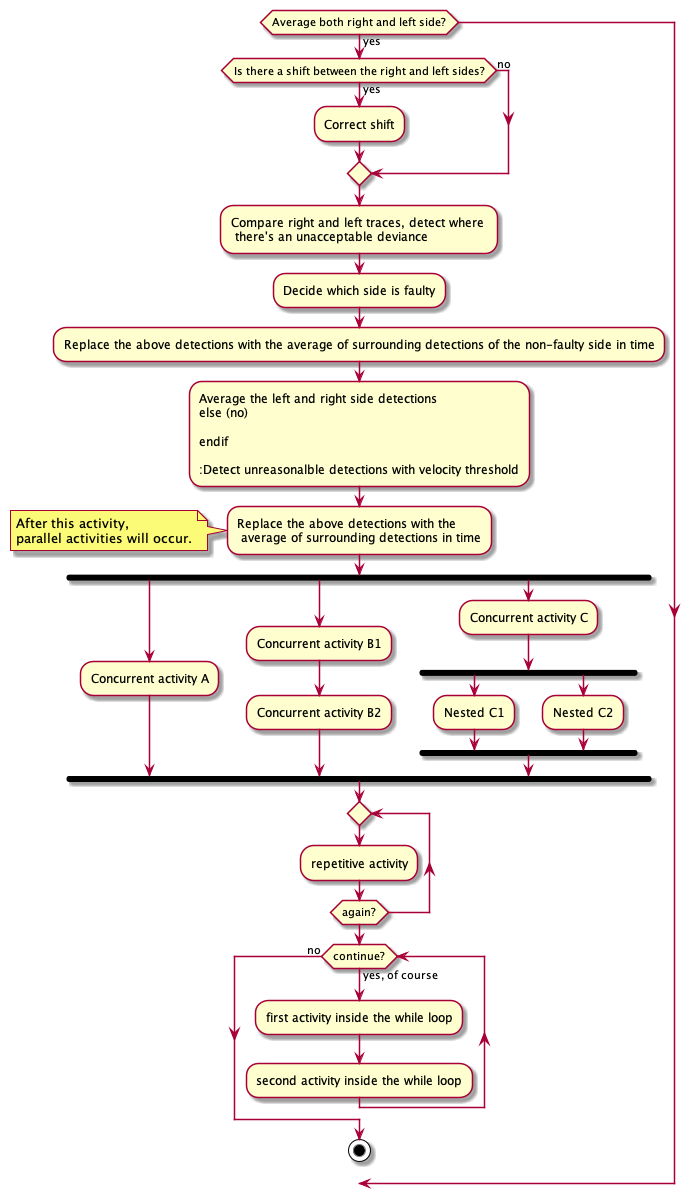

The diagram above was rendered by PlantUML. Its source (embedded in the PNG):
@startuml

if (Average both right and left side?) then (yes)
   if (Is there a shift between the right and left sides?) then (yes)
      :Correct shift;
   else (no)

   endif

   :Compare right and left traces, detect where \n there's an unacceptable deviance;

   :Decide which side is faulty;

       :Replace the above detections with the average of surrounding detections of the non-faulty side in time;

       :Average the left and right side detections
else (no)

endif

:Detect unreasonalble detections with velocity threshold;

:Replace the above detections with the \n average of surrounding detections in time;

note left
  After this activity,
  parallel activities will occur.
end note

fork
   :Concurrent activity A;
fork again
   :Concurrent activity B1;
   :Concurrent activity B2;
fork again
   :Concurrent activity C;
   fork
   :Nested C1;
   fork again
   :Nested C2;
   end fork
end fork

repeat
   :repetitive activity;
repeat while (again?)

while (continue?) is (yes, of course)
  :first activity inside the while loop;
  :second activity inside the while loop;
endwhile (no)

stop

@enduml